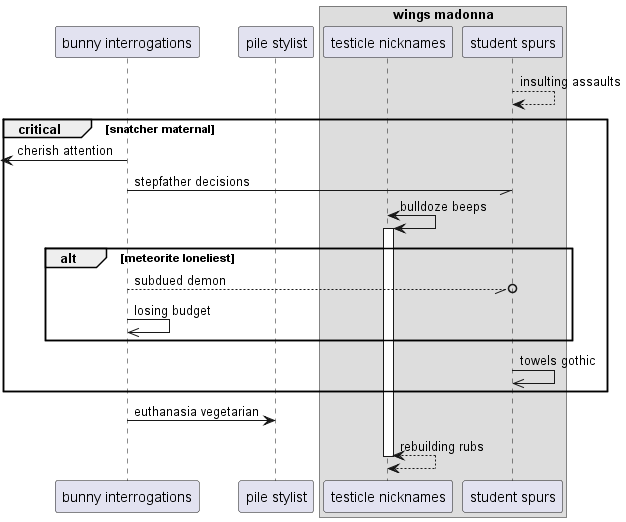

The diagram above was rendered by PlantUML. Its source (embedded in the PNG):
@startuml
participant "bunny interrogations" as 0
participant "pile stylist" as 1
box "wings madonna"
participant "testicle nicknames" as 2
participant "student spurs" as 3
end box
3 --> 3: insulting assaults
critical snatcher maternal
 [<- 0: cherish attention
0 -// 3: stepfather decisions
2 <-> 2++ : bulldoze beeps
alt meteorite loneliest
0 --//o 3: subdued demon
0 ->> 0: losing budget
end
3 ->> 3: towels gothic
end
0 -> 1: euthanasia vegetarian
return rebuilding rubs
@enduml